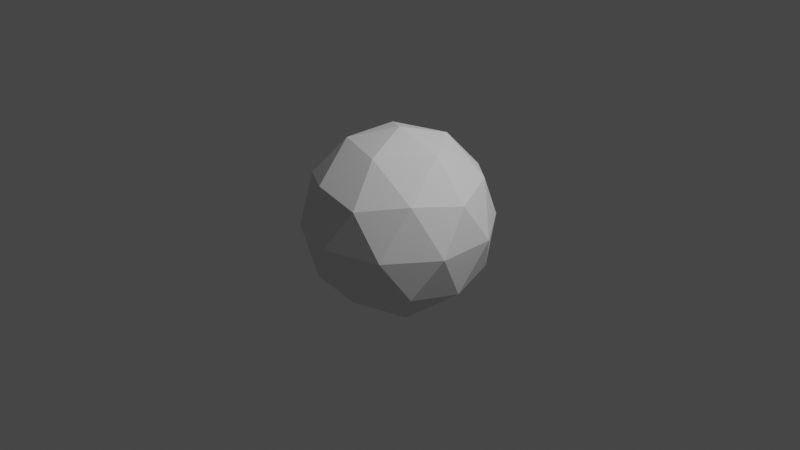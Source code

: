 # Source: icoSphere.blend  (saved by Blender 3.3.6; exported with 4.5.12 LTS)
import bpy
from mathutils import Matrix  # noqa: F401  (used for matrix-valued properties, if any)

bpy.ops.wm.read_factory_settings(use_empty=True)
scene = bpy.context.scene
scene.name = 'Scene'

# ---- collections
col_collection = bpy.data.collections.new('Collection'); scene.collection.children.link(col_collection)

# ---- world
world_world = bpy.data.worlds.new('World'); scene.world = world_world
world_world.use_nodes = True; world_world.node_tree.nodes.clear()
_N = world_world.node_tree.nodes; _L = world_world.node_tree.links
n0 = _N.new('ShaderNodeOutputWorld'); n0.name = 'World Output'; n0.location = (300, 300)
n1 = _N.new('ShaderNodeBackground'); n1.name = 'Background'; n1.location = (10, 300)
n1.inputs[0].default_value = (0.05088, 0.05088, 0.05088, 1.0)
_L.new(n1.outputs[0], n0.inputs[0])
n0.is_active_output = True
world_world.color = (0.05088, 0.05088, 0.05088)
world_world.use_sun_shadow = False
world_world.sun_shadow_jitter_overblur = 0.0

# ---- cameras
cam_camera = bpy.data.cameras.new('Camera')
cam_camera.clip_end = 100.0
cam_camera.ortho_scale = 7.314

# ---- lights
light_light = bpy.data.lights.new('Light', 'POINT')
light_light.transmission_factor = 0.0
light_light.energy = 1000.0
light_light.shadow_soft_size = 0.1
light_light.shadow_maximum_resolution = 0.006
light_light.use_absolute_resolution = True

# ---- meshes
me_icosphere = bpy.data.meshes.new('Icosphere')
me_icosphere.from_pydata([(0.0, 0.0, -1.0), (0.7236, -0.5257, -0.4472), (-0.2764, -0.8506, -0.4472), (-0.8944, 0.0, -0.4472), (-0.2764, 0.8506, -0.4472), (0.7236, 0.5257, -0.4472), (0.2764, -0.8506, 0.4472), (-0.7236, -0.5257, 0.4472), (-0.7236, 0.5257, 0.4472), (0.2764, 0.8506, 0.4472), (0.8944, 0.0, 0.4472), (0.0, 0.0, 1.0), (-0.1625, -0.5, -0.8507), (0.4253, -0.309, -0.8507), (0.2629, -0.809, -0.5257), (0.8506, 0.0, -0.5257), (0.4253, 0.309, -0.8507), (-0.5257, 0.0, -0.8507), (-0.6882, -0.5, -0.5257), (-0.1625, 0.5, -0.8507), (-0.6882, 0.5, -0.5257), (0.2629, 0.809, -0.5257), (0.9511, -0.309, 0.0), (0.9511, 0.309, 0.0), (0.0, -1.0, 0.0), (0.5878, -0.809, 0.0), (-0.9511, -0.309, 0.0), (-0.5878, -0.809, 0.0), (-0.5878, 0.809, 0.0), (-0.9511, 0.309, 0.0), (0.5878, 0.809, 0.0), (0.0, 1.0, 0.0), (0.6882, -0.5, 0.5257), (-0.2629, -0.809, 0.5257), (-0.8506, 0.0, 0.5257), (-0.2629, 0.809, 0.5257), (0.6882, 0.5, 0.5257), (0.1625, -0.5, 0.8507), (0.5257, 0.0, 0.8507), (-0.4253, -0.309, 0.8507), (-0.4253, 0.309, 0.8507), (0.1625, 0.5, 0.8507)], [], [(0, 13, 12), (1, 13, 15), (0, 12, 17), (0, 17, 19), (0, 19, 16), (1, 15, 22), (2, 14, 24), (3, 18, 26), (4, 20, 28), (5, 21, 30), (1, 22, 25), (2, 24, 27), (3, 26, 29), (4, 28, 31), (5, 30, 23), (6, 32, 37), (7, 33, 39), (8, 34, 40), (9, 35, 41), (10, 36, 38), (38, 41, 11), (38, 36, 41), (36, 9, 41), (41, 40, 11), (41, 35, 40), (35, 8, 40), (40, 39, 11), (40, 34, 39), (34, 7, 39), (39, 37, 11), (39, 33, 37), (33, 6, 37), (37, 38, 11), (37, 32, 38), (32, 10, 38), (23, 36, 10), (23, 30, 36), (30, 9, 36), (31, 35, 9), (31, 28, 35), (28, 8, 35), (29, 34, 8), (29, 26, 34), (26, 7, 34), (27, 33, 7), (27, 24, 33), (24, 6, 33), (25, 32, 6), (25, 22, 32), (22, 10, 32), (30, 31, 9), (30, 21, 31), (21, 4, 31), (28, 29, 8), (28, 20, 29), (20, 3, 29), (26, 27, 7), (26, 18, 27), (18, 2, 27), (24, 25, 6), (24, 14, 25), (14, 1, 25), (22, 23, 10), (22, 15, 23), (15, 5, 23), (16, 21, 5), (16, 19, 21), (19, 4, 21), (19, 20, 4), (19, 17, 20), (17, 3, 20), (17, 18, 3), (17, 12, 18), (12, 2, 18), (15, 16, 5), (15, 13, 16), (13, 0, 16), (12, 14, 2), (12, 13, 14), (13, 1, 14)])
_uv = me_icosphere.uv_layers.new(name='UVMap')
_uv.uv.foreach_set('vector', [0.1818, 0.0, 0.2273, 0.07873, 0.1364, 0.07873, 0.2727, 0.1575, 0.3182, 0.07873, 0.3636, 0.1575, 0.9091, 0.0, 0.9545, 0.07873, 0.8636, 0.07873, 0.7273, 0.0, 0.7727, 0.07873, 0.6818, 0.07873, 0.5455, 0.0, 0.5909, 0.07873, 0.5, 0.07873, 0.2727, 0.1575, 0.3636, 0.1575, 0.3182, 0.2362, 0.09091, 0.1575, 0.1818, 0.1575, 0.1364, 0.2362, 0.8182, 0.1575, 0.9091, 0.1575, 0.8636, 0.2362, 0.6364, 0.1575, 0.7273, 0.1575, 0.6818, 0.2362, 0.4545, 0.1575, 0.5455, 0.1575, 0.5, 0.2362, 0.2727, 0.1575, 0.3182, 0.2362, 0.2273, 0.2362, 0.09091, 0.1575, 0.1364, 0.2362, 0.04546, 0.2362, 0.8182, 0.1575, 0.8636, 0.2362, 0.7727, 0.2362, 0.6364, 0.1575, 0.6818, 0.2362, 0.5909, 0.2362, 0.4545, 0.1575, 0.5, 0.2362, 0.4091, 0.2362, 0.1818, 0.3149, 0.2727, 0.3149, 0.2273, 0.3937, 0.0, 0.3149, 0.09091, 0.3149, 0.04546, 0.3937, 0.7273, 0.3149, 0.8182, 0.3149, 0.7727, 0.3937, 0.5455, 0.3149, 0.6364, 0.3149, 0.5909, 0.3937, 0.3636, 0.3149, 0.4545, 0.3149, 0.4091, 0.3937, 0.4091, 0.3937, 0.5, 0.3937, 0.4545, 0.4724, 0.4091, 0.3937, 0.4545, 0.3149, 0.5, 0.3937, 0.4545, 0.3149, 0.5455, 0.3149, 0.5, 0.3937, 0.5909, 0.3937, 0.6818, 0.3937, 0.6364, 0.4724, 0.5909, 0.3937, 0.6364, 0.3149, 0.6818, 0.3937, 0.6364, 0.3149, 0.7273, 0.3149, 0.6818, 0.3937, 0.7727, 0.3937, 0.8636, 0.3937, 0.8182, 0.4724, 0.7727, 0.3937, 0.8182, 0.3149, 0.8636, 0.3937, 0.8182, 0.3149, 0.9091, 0.3149, 0.8636, 0.3937, 0.04546, 0.3937, 0.1364, 0.3937, 0.09091, 0.4724, 0.04546, 0.3937, 0.09091, 0.3149, 0.1364, 0.3937, 0.09091, 0.3149, 0.1818, 0.3149, 0.1364, 0.3937, 0.2273, 0.3937, 0.3182, 0.3937, 0.2727, 0.4724, 0.2273, 0.3937, 0.2727, 0.3149, 0.3182, 0.3937, 0.2727, 0.3149, 0.3636, 0.3149, 0.3182, 0.3937, 0.4091, 0.2362, 0.4545, 0.3149, 0.3636, 0.3149, 0.4091, 0.2362, 0.5, 0.2362, 0.4545, 0.3149, 0.5, 0.2362, 0.5455, 0.3149, 0.4545, 0.3149, 0.5909, 0.2362, 0.6364, 0.3149, 0.5455, 0.3149, 0.5909, 0.2362, 0.6818, 0.2362, 0.6364, 0.3149, 0.6818, 0.2362, 0.7273, 0.3149, 0.6364, 0.3149, 0.7727, 0.2362, 0.8182, 0.3149, 0.7273, 0.3149, 0.7727, 0.2362, 0.8636, 0.2362, 0.8182, 0.3149, 0.8636, 0.2362, 0.9091, 0.3149, 0.8182, 0.3149, 0.04546, 0.2362, 0.09091, 0.3149, 0.0, 0.3149, 0.04546, 0.2362, 0.1364, 0.2362, 0.09091, 0.3149, 0.1364, 0.2362, 0.1818, 0.3149, 0.09091, 0.3149, 0.2273, 0.2362, 0.2727, 0.3149, 0.1818, 0.3149, 0.2273, 0.2362, 0.3182, 0.2362, 0.2727, 0.3149, 0.3182, 0.2362, 0.3636, 0.3149, 0.2727, 0.3149, 0.5, 0.2362, 0.5909, 0.2362, 0.5455, 0.3149, 0.5, 0.2362, 0.5455, 0.1575, 0.5909, 0.2362, 0.5455, 0.1575, 0.6364, 0.1575, 0.5909, 0.2362, 0.6818, 0.2362, 0.7727, 0.2362, 0.7273, 0.3149, 0.6818, 0.2362, 0.7273, 0.1575, 0.7727, 0.2362, 0.7273, 0.1575, 0.8182, 0.1575, 0.7727, 0.2362, 0.8636, 0.2362, 0.9545, 0.2362, 0.9091, 0.3149, 0.8636, 0.2362, 0.9091, 0.1575, 0.9545, 0.2362, 0.9091, 0.1575, 1.0, 0.1575, 0.9545, 0.2362, 0.1364, 0.2362, 0.2273, 0.2362, 0.1818, 0.3149, 0.1364, 0.2362, 0.1818, 0.1575, 0.2273, 0.2362, 0.1818, 0.1575, 0.2727, 0.1575, 0.2273, 0.2362, 0.3182, 0.2362, 0.4091, 0.2362, 0.3636, 0.3149, 0.3182, 0.2362, 0.3636, 0.1575, 0.4091, 0.2362, 0.3636, 0.1575, 0.4545, 0.1575, 0.4091, 0.2362, 0.5, 0.07873, 0.5455, 0.1575, 0.4545, 0.1575, 0.5, 0.07873, 0.5909, 0.07873, 0.5455, 0.1575, 0.5909, 0.07873, 0.6364, 0.1575, 0.5455, 0.1575, 0.6818, 0.07873, 0.7273, 0.1575, 0.6364, 0.1575, 0.6818, 0.07873, 0.7727, 0.07873, 0.7273, 0.1575, 0.7727, 0.07873, 0.8182, 0.1575, 0.7273, 0.1575, 0.8636, 0.07873, 0.9091, 0.1575, 0.8182, 0.1575, 0.8636, 0.07873, 0.9545, 0.07873, 0.9091, 0.1575, 0.9545, 0.07873, 1.0, 0.1575, 0.9091, 0.1575, 0.3636, 0.1575, 0.4091, 0.07873, 0.4545, 0.1575, 0.3636, 0.1575, 0.3182, 0.07873, 0.4091, 0.07873, 0.3182, 0.07873, 0.3636, 0.0, 0.4091, 0.07873, 0.1364, 0.07873, 0.1818, 0.1575, 0.09091, 0.1575, 0.1364, 0.07873, 0.2273, 0.07873, 0.1818, 0.1575, 0.2273, 0.07873, 0.2727, 0.1575, 0.1818, 0.1575])
me_icosphere.update()

# ---- objects
ob_light = bpy.data.objects.new('Light', light_light)
ob_camera = bpy.data.objects.new('Camera', cam_camera)
ob_icosphere = bpy.data.objects.new('Icosphere', me_icosphere)

# ---- transforms, parenting, visibility, modifiers, constraints
ob_light.location = (4.076, 1.005, 5.904)
ob_light.rotation_euler = (0.6503, 0.05522, 1.866)
ob_light.lock_rotations_4d = False
ob_light.empty_display_type = 'ARROWS'
ob_light.color = (0.0, 0.0, 0.0, 0.0)
ob_light.lineart.crease_threshold = 0.0
ob_camera.location = (7.359, -6.926, 4.958)
ob_camera.rotation_euler = (1.109, 0.0, 0.8149)
ob_camera.lock_rotations_4d = False
ob_camera.empty_display_type = 'ARROWS'
ob_camera.color = (0.0, 0.0, 0.0, 0.0)
ob_camera.display_type = 'WIRE'
ob_camera.lineart.crease_threshold = 0.0
ob_icosphere.location = (0.0, 0.0, 0.0)

# ---- collection membership
col_collection.objects.link(ob_light)
col_collection.objects.link(ob_camera)
col_collection.objects.link(ob_icosphere)

# ---- scene / render settings (as saved in the file)
scene.camera = ob_camera
scene.frame_start = 1; scene.frame_end = 250; scene.frame_set(1)
scene.render.engine = 'BLENDER_EEVEE_NEXT'
scene.cycles.sampling_pattern = 'TABULATED_SOBOL'
scene.cycles.use_light_tree = False
scene.view_settings.view_transform = 'Filmic'
bpy.context.view_layer.update()
